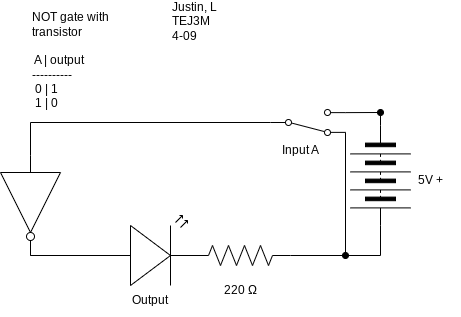

The diagram above was exported from draw.io. Its source (the exported page's mxGraphModel, read from the mxfile embedded in the PNG):
<mxGraphModel dx="612" dy="432" grid="1" gridSize="10" guides="1" tooltips="1" connect="1" arrows="1" fold="1" page="1" pageScale="1" pageWidth="850" pageHeight="1100" math="0" shadow="0">
  <root>
    <mxCell id="0" />
    <mxCell id="1" parent="0" />
    <mxCell id="9" style="edgeStyle=none;rounded=0;html=1;startArrow=none;startFill=0;endArrow=none;endFill=0;" parent="1" edge="1">
      <mxGeometry relative="1" as="geometry">
        <mxPoint x="300" y="380" as="targetPoint" />
        <Array as="points">
          <mxPoint x="210" y="380" />
        </Array>
        <mxPoint x="210" y="350" as="sourcePoint" />
      </mxGeometry>
    </mxCell>
    <mxCell id="8" style="edgeStyle=none;rounded=0;html=1;exitX=1;exitY=0.88;exitDx=0;exitDy=0;endArrow=oval;endFill=1;startArrow=none;startFill=0;" parent="1" source="6" edge="1">
      <mxGeometry relative="1" as="geometry">
        <mxPoint x="525" y="380" as="targetPoint" />
      </mxGeometry>
    </mxCell>
    <mxCell id="13" style="edgeStyle=none;rounded=0;html=1;exitX=1;exitY=0.12;exitDx=0;exitDy=0;startArrow=none;startFill=0;endArrow=oval;endFill=1;" parent="1" source="6" edge="1">
      <mxGeometry relative="1" as="geometry">
        <mxPoint x="560" y="237" as="targetPoint" />
      </mxGeometry>
    </mxCell>
    <mxCell id="30" style="edgeStyle=none;rounded=0;html=1;exitX=0;exitY=0.5;exitDx=0;exitDy=0;endArrow=none;endFill=0;entryX=0;entryY=0.5;entryDx=0;entryDy=0;entryPerimeter=0;" edge="1" parent="1" source="6" target="29">
      <mxGeometry relative="1" as="geometry">
        <mxPoint x="210" y="247" as="targetPoint" />
        <Array as="points">
          <mxPoint x="210" y="247" />
        </Array>
      </mxGeometry>
    </mxCell>
    <mxCell id="6" value="" style="shape=mxgraph.electrical.electro-mechanical.twoWaySwitch;aspect=fixed;elSwitchState=2;flipH=0;flipV=1;" parent="1" vertex="1">
      <mxGeometry x="450" y="234" width="75" height="26" as="geometry" />
    </mxCell>
    <mxCell id="11" value="" style="verticalLabelPosition=bottom;shadow=0;dashed=0;align=center;html=1;verticalAlign=top;shape=mxgraph.electrical.opto_electronics.led_2;pointerEvents=1;" parent="1" vertex="1">
      <mxGeometry x="280" y="340" width="100" height="70" as="geometry" />
    </mxCell>
    <mxCell id="14" style="edgeStyle=none;rounded=0;html=1;startArrow=none;startFill=0;endArrow=none;endFill=0;" parent="1" source="12" edge="1">
      <mxGeometry relative="1" as="geometry">
        <mxPoint x="560" y="380" as="targetPoint" />
      </mxGeometry>
    </mxCell>
    <mxCell id="12" value="" style="pointerEvents=1;verticalLabelPosition=bottom;shadow=0;dashed=0;align=center;html=1;verticalAlign=top;shape=mxgraph.electrical.resistors.resistor_2;" parent="1" vertex="1">
      <mxGeometry x="370" y="370" width="100" height="20" as="geometry" />
    </mxCell>
    <mxCell id="19" style="edgeStyle=none;rounded=0;html=1;exitX=1;exitY=0.5;exitDx=0;exitDy=0;startArrow=none;startFill=0;endArrow=none;endFill=0;" parent="1" source="18" edge="1">
      <mxGeometry relative="1" as="geometry">
        <mxPoint x="560" y="380" as="targetPoint" />
      </mxGeometry>
    </mxCell>
    <mxCell id="20" style="edgeStyle=none;rounded=0;html=1;exitX=0;exitY=0.5;exitDx=0;exitDy=0;startArrow=none;startFill=0;endArrow=none;endFill=0;" parent="1" source="18" edge="1">
      <mxGeometry relative="1" as="geometry">
        <mxPoint x="560" y="240" as="targetPoint" />
      </mxGeometry>
    </mxCell>
    <mxCell id="18" value="" style="pointerEvents=1;verticalLabelPosition=bottom;shadow=0;dashed=0;align=center;html=1;verticalAlign=top;shape=mxgraph.electrical.miscellaneous.batteryStack;rotation=90;" parent="1" vertex="1">
      <mxGeometry x="510" y="270" width="100" height="60" as="geometry" />
    </mxCell>
    <mxCell id="21" value="NOT gate with transistor&lt;br&gt;&lt;br&gt;&amp;nbsp;A | output&lt;br&gt;---------- &lt;br&gt;&amp;nbsp;0 | 1&lt;br&gt;&amp;nbsp;1 | 0" style="text;strokeColor=none;align=left;fillColor=none;html=1;verticalAlign=middle;whiteSpace=wrap;rounded=0;" parent="1" vertex="1">
      <mxGeometry x="210" y="150" width="80" height="70" as="geometry" />
    </mxCell>
    <mxCell id="22" value="Justin, L&lt;br&gt;TEJ3M&lt;br&gt;4-09&lt;span style=&quot;color: rgba(0, 0, 0, 0); font-family: monospace; font-size: 0px;&quot;&gt;%3CmxGraphModel%3E%3Croot%3E%3CmxCell%20id%3D%220%22%2F%3E%3CmxCell%20id%3D%221%22%20parent%3D%220%22%2F%3E%3CmxCell%20id%3D%222%22%20value%3D%225%20V%22%20style%3D%22text%3BstrokeColor%3Dnone%3Balign%3Dcenter%3BfillColor%3Dnone%3Bhtml%3D1%3BverticalAlign%3Dmiddle%3BwhiteSpace%3Dwrap%3Brounded%3D0%3B%22%20vertex%3D%221%22%20parent%3D%221%22%3E%3CmxGeometry%20x%3D%22550%22%20y%3D%22275%22%20width%3D%2260%22%20height%3D%2230%22%20as%3D%22geometry%22%2F%3E%3C%2FmxCell%3E%3C%2Froot%3E%3C%2FmxGraphModel%3E&lt;/span&gt;" style="text;strokeColor=none;align=left;fillColor=none;html=1;verticalAlign=middle;whiteSpace=wrap;rounded=0;" parent="1" vertex="1">
      <mxGeometry x="350" y="131" width="60" height="30" as="geometry" />
    </mxCell>
    <mxCell id="23" value="5V +" style="text;strokeColor=none;align=center;fillColor=none;html=1;verticalAlign=middle;whiteSpace=wrap;rounded=0;" parent="1" vertex="1">
      <mxGeometry x="580" y="290" width="60" height="30" as="geometry" />
    </mxCell>
    <mxCell id="25" value="220 Ω" style="text;strokeColor=none;align=center;fillColor=none;html=1;verticalAlign=middle;whiteSpace=wrap;rounded=0;labelBackgroundColor=none;" parent="1" vertex="1">
      <mxGeometry x="390" y="400" width="60" height="30" as="geometry" />
    </mxCell>
    <mxCell id="26" value="Input A" style="text;strokeColor=none;align=center;fillColor=none;html=1;verticalAlign=middle;whiteSpace=wrap;rounded=0;labelBackgroundColor=none;" parent="1" vertex="1">
      <mxGeometry x="450" y="260" width="60" height="30" as="geometry" />
    </mxCell>
    <mxCell id="27" value="Output" style="text;strokeColor=none;align=center;fillColor=none;html=1;verticalAlign=middle;whiteSpace=wrap;rounded=0;labelBackgroundColor=none;" parent="1" vertex="1">
      <mxGeometry x="300" y="410" width="60" height="30" as="geometry" />
    </mxCell>
    <mxCell id="29" value="" style="verticalLabelPosition=bottom;shadow=0;dashed=0;align=center;html=1;verticalAlign=top;shape=mxgraph.electrical.logic_gates.inverter_2;rotation=90;" vertex="1" parent="1">
      <mxGeometry x="160" y="300" width="100" height="60" as="geometry" />
    </mxCell>
  </root>
</mxGraphModel>